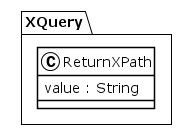

The diagram above was rendered by PlantUML. Its source (embedded in the PNG):
@startuml
!theme plain
package XQuery {
class ReturnXPath {
	 value : String
}
}
@enduml